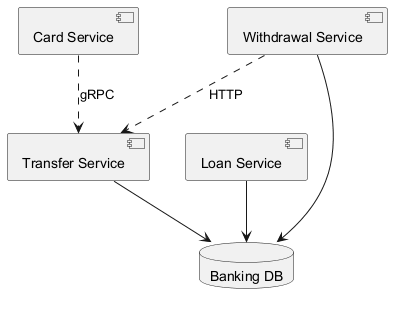

The diagram above was rendered by PlantUML. Its source (embedded in the PNG):
@startuml

component "Card Service" as C_CardService
component "Loan Service" as C_LoanService
component "Transfer Service" as C_TransferService
component "Withdrawal Service" as C_WithdrawalService
database "Banking DB" as DB_banking
C_LoanService --> DB_banking
C_TransferService --> DB_banking
C_WithdrawalService --> DB_banking
C_WithdrawalService ..> C_TransferService : HTTP
C_CardService ..> C_TransferService : gRPC
@enduml